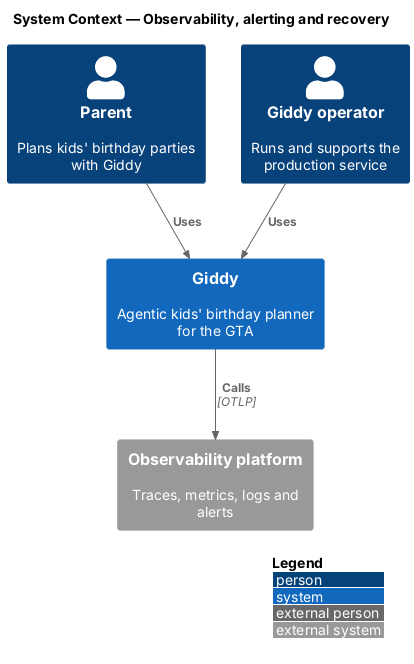

The diagram above was rendered by PlantUML. Its source (embedded in the PNG):
@startuml
!include <C4/C4_Context>
LAYOUT_WITH_LEGEND()
title System Context — Observability, alerting and recovery

Person(parent, "Parent", "Plans kids' birthday parties with Giddy")
Person(ops, "Giddy operator", "Runs and supports the production service")
System(giddy, "Giddy", "Agentic kids' birthday planner for the GTA")
System_Ext(otel, "Observability platform", "Traces, metrics, logs and alerts")

Rel(parent, giddy, "Uses")
Rel(ops, giddy, "Uses")
Rel(giddy, otel, "Calls", "OTLP")
@enduml